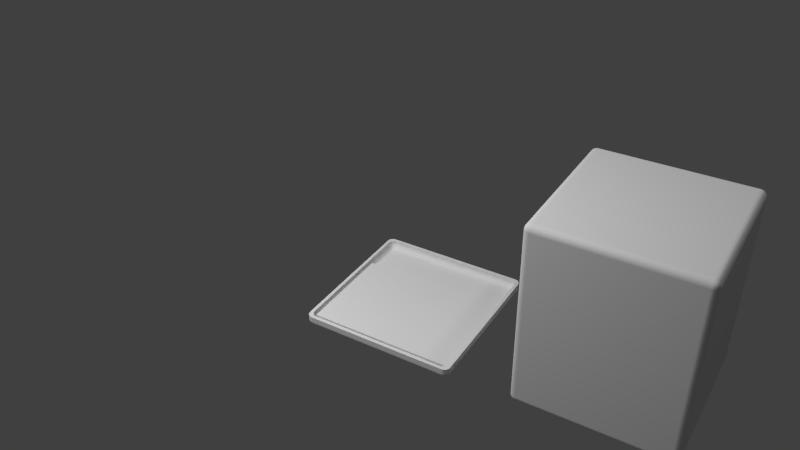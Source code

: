 # Source: ipad-mount.blend  (saved by Blender 2.76.0; exported with 4.5.12 LTS)
import bpy
from mathutils import Matrix  # noqa: F401  (used for matrix-valued properties, if any)

bpy.ops.wm.read_factory_settings(use_empty=True)
scene = bpy.context.scene
scene.name = 'Scene'

# ---- collections
col_collection_1 = bpy.data.collections.new('Collection 1'); scene.collection.children.link(col_collection_1)

# ---- materials (node trees are filled in below, after node groups)
mat_material_002 = bpy.data.materials.new('Material.002')
mat_material_002.alpha_threshold = 0.0
mat_material_002.roughness = 0.5
mat_material_001 = bpy.data.materials.new('Material.001')
mat_material_001.alpha_threshold = 0.0
mat_material_001.roughness = 0.5

# ---- material node trees
mat_material_002.use_nodes = True; mat_material_002.node_tree.nodes.clear()
_N = mat_material_002.node_tree.nodes; _L = mat_material_002.node_tree.links
n0 = _N.new('ShaderNodeOutputMaterial'); n0.name = 'Material Output'; n0.location = (300, 300)
n1 = _N.new('ShaderNodeEmission'); n1.name = 'Emission'; n1.location = (10, 300)
n1.inputs[0].default_value = (0.8, 0.8, 0.8, 1.0)
n1.inputs[1].default_value = 11.4
_L.new(n1.outputs[0], n0.inputs[0])
n0.is_active_output = True
mat_material_001.use_nodes = True; mat_material_001.node_tree.nodes.clear()
_N = mat_material_001.node_tree.nodes; _L = mat_material_001.node_tree.links
n0 = _N.new('ShaderNodeOutputMaterial'); n0.name = 'Material Output'; n0.location = (300, 300)
n1 = _N.new('ShaderNodeBsdfDiffuse'); n1.name = 'Diffuse BSDF'; n1.location = (10, 300)
_L.new(n1.outputs[0], n0.inputs[0])
n0.is_active_output = True

# ---- world
world_world = bpy.data.worlds.new('World'); scene.world = world_world
world_world.color = (0.05088, 0.05088, 0.05088)
world_world.use_sun_shadow = False
world_world.sun_shadow_jitter_overblur = 0.0
world_world.cycles.sampling_method = 'MANUAL'
world_world.cycles.sample_map_resolution = 256

# ---- cameras
cam_camera = bpy.data.cameras.new('Camera')
cam_camera.clip_end = 100.0
cam_camera.lens = 35.0
cam_camera.sensor_width = 32.0
cam_camera.sensor_height = 18.0
cam_camera.ortho_scale = 7.314
cam_camera.dof.focus_distance = 0.0

# ---- lights
light_lamp = bpy.data.lights.new('Lamp', 'POINT')
light_lamp.transmission_factor = 0.0
light_lamp.cutoff_distance = 30.0
light_lamp.energy = 100.0
light_lamp.shadow_buffer_clip_start = 1.001
light_lamp.shadow_soft_size = 0.1
light_lamp.shadow_maximum_resolution = 0.006
light_lamp.use_absolute_resolution = True
light_lamp.cycles.use_multiple_importance_sampling = False

# ---- meshes
me_cube_003 = bpy.data.meshes.new('Cube.003')
me_cube_003.from_pydata([(-10.0, -10.0, -10.0), (-10.0, -10.0, 10.0), (-10.0, 10.0, -10.0), (-10.0, 10.0, 10.0), (10.0, -10.0, -10.0), (10.0, -10.0, 10.0), (10.0, 10.0, -10.0), (10.0, 10.0, 10.0)], [], [(1, 3, 2, 0), (3, 7, 6, 2), (7, 5, 4, 6), (5, 1, 0, 4), (0, 2, 6, 4), (5, 7, 3, 1)])
me_cube_003.use_remesh_preserve_volume = False
me_cube_003.use_remesh_preserve_attributes = False
me_cube_003.use_mirror_vertex_groups = False
me_cube_003.update()
me_plane = bpy.data.meshes.new('Plane')
me_plane.from_pydata([(-100.0, -100.0, 0.0), (100.0, -100.0, 0.0), (-100.0, 100.0, 0.0), (100.0, 100.0, 0.0)], [], [(0, 1, 3, 2)])
me_plane.materials.append(mat_material_002)
me_plane.use_remesh_preserve_volume = False
me_plane.use_remesh_preserve_attributes = False
me_plane.use_mirror_vertex_groups = False
me_plane.update()
me_cube = bpy.data.meshes.new('Cube')
me_cube.from_pydata([(1.0, 0.92, -0.92), (0.92, 0.92, -1.0), (0.92, 1.0, -0.92), (0.9985, 0.92, -0.9356), (0.9939, 0.92, -0.9506), (0.9865, 0.92, -0.9644), (0.9766, 0.92, -0.9766), (0.9985, 0.9356, -0.92), (0.9967, 0.9361, -0.9363), (0.9918, 0.9361, -0.9514), (0.9845, 0.936, -0.9645), (0.9755, 0.9359, -0.9754), (0.9939, 0.9506, -0.92), (0.9918, 0.9514, -0.9363), (0.9869, 0.951, -0.951), (0.9804, 0.95, -0.963), (0.9726, 0.9495, -0.9726), (0.9865, 0.9644, -0.92), (0.9845, 0.9646, -0.9361), (0.9803, 0.9631, -0.9501), (0.9753, 0.9609, -0.9609), (0.9691, 0.9597, -0.9691), (0.9662, 0.9662, -0.9662), (0.92, 0.9356, -0.9985), (0.92, 0.9506, -0.9939), (0.92, 0.9644, -0.9865), (0.92, 0.9766, -0.9766), (0.9356, 0.92, -0.9985), (0.9361, 0.9363, -0.9967), (0.9361, 0.9514, -0.9918), (0.936, 0.9645, -0.9845), (0.9359, 0.9754, -0.9755), (0.9506, 0.92, -0.9939), (0.9514, 0.9363, -0.9918), (0.951, 0.951, -0.9869), (0.95, 0.963, -0.9804), (0.9495, 0.9726, -0.9726), (0.9644, 0.92, -0.9865), (0.9646, 0.9361, -0.9845), (0.9631, 0.9501, -0.9803), (0.9609, 0.9609, -0.9753), (0.9597, 0.9691, -0.9691), (0.9356, 0.9985, -0.92), (0.9506, 0.9939, -0.92), (0.9644, 0.9865, -0.92), (0.9766, 0.9766, -0.92), (0.92, 0.9985, -0.9356), (0.9363, 0.9967, -0.9361), (0.9514, 0.9918, -0.9361), (0.9645, 0.9845, -0.936), (0.9754, 0.9755, -0.9359), (0.92, 0.9939, -0.9506), (0.9363, 0.9918, -0.9514), (0.951, 0.9869, -0.951), (0.963, 0.9804, -0.95), (0.9726, 0.9726, -0.9495), (0.92, 0.9865, -0.9644), (0.9361, 0.9845, -0.9646), (0.9501, 0.9803, -0.9631), (0.9609, 0.9753, -0.9609), (0.9691, 0.9691, -0.9597), (1.0, -0.92, -0.92), (0.92, -1.0, -0.92), (0.92, -0.92, -1.0), (0.9985, -0.9356, -0.92), (0.9939, -0.9506, -0.92), (0.9865, -0.9644, -0.92), (0.9766, -0.9766, -0.92), (0.9985, -0.92, -0.9356), (0.9967, -0.9363, -0.9361), (0.9918, -0.9514, -0.9361), (0.9845, -0.9645, -0.936), (0.9755, -0.9754, -0.9359), (0.9939, -0.92, -0.9506), (0.9918, -0.9363, -0.9514), (0.9869, -0.951, -0.951), (0.9804, -0.963, -0.95), (0.9726, -0.9726, -0.9495), (0.9865, -0.92, -0.9644), (0.9845, -0.9361, -0.9646), (0.9803, -0.9501, -0.9631), (0.9753, -0.9609, -0.9609), (0.9691, -0.9691, -0.9597), (0.9662, -0.9662, -0.9662), (0.92, -0.9985, -0.9356), (0.92, -0.9939, -0.9506), (0.92, -0.9865, -0.9644), (0.92, -0.9766, -0.9766), (0.9356, -0.9985, -0.92), (0.9361, -0.9967, -0.9363), (0.9361, -0.9918, -0.9514), (0.936, -0.9845, -0.9645), (0.9359, -0.9755, -0.9754), (0.9506, -0.9939, -0.92), (0.9514, -0.9918, -0.9363), (0.951, -0.9869, -0.951), (0.95, -0.9804, -0.963), (0.9495, -0.9726, -0.9726), (0.9644, -0.9865, -0.92), (0.9646, -0.9845, -0.9361), (0.9631, -0.9803, -0.9501), (0.9609, -0.9753, -0.9609), (0.9597, -0.9691, -0.9691), (0.9356, -0.92, -0.9985), (0.9506, -0.92, -0.9939), (0.9644, -0.92, -0.9865), (0.9766, -0.92, -0.9766), (0.92, -0.9356, -0.9985), (0.9363, -0.9361, -0.9967), (0.9514, -0.9361, -0.9918), (0.9645, -0.936, -0.9845), (0.9754, -0.9359, -0.9755), (0.92, -0.9506, -0.9939), (0.9363, -0.9514, -0.9918), (0.951, -0.951, -0.9869), (0.963, -0.95, -0.9804), (0.9726, -0.9495, -0.9726), (0.92, -0.9644, -0.9865), (0.9361, -0.9646, -0.9845), (0.9501, -0.9631, -0.9803), (0.9609, -0.9609, -0.9753), (0.9691, -0.9597, -0.9691), (-0.92, -1.0, -0.92), (-1.0, -0.92, -0.92), (-0.92, -0.92, -1.0), (-0.9356, -0.9985, -0.92), (-0.9506, -0.9939, -0.92), (-0.9644, -0.9865, -0.92), (-0.9766, -0.9766, -0.92), (-0.92, -0.9985, -0.9356), (-0.9363, -0.9967, -0.9361), (-0.9514, -0.9918, -0.9361), (-0.9645, -0.9845, -0.936), (-0.9754, -0.9755, -0.9359), (-0.92, -0.9939, -0.9506), (-0.9363, -0.9918, -0.9514), (-0.951, -0.9869, -0.951), (-0.963, -0.9804, -0.95), (-0.9726, -0.9726, -0.9495), (-0.92, -0.9865, -0.9644), (-0.9361, -0.9845, -0.9646), (-0.9501, -0.9803, -0.9631), (-0.9609, -0.9753, -0.9609), (-0.9691, -0.9691, -0.9597), (-0.9662, -0.9662, -0.9662), (-0.9985, -0.92, -0.9356), (-0.9939, -0.92, -0.9506), (-0.9865, -0.92, -0.9644), (-0.9766, -0.92, -0.9766), (-0.9985, -0.9356, -0.92), (-0.9967, -0.9361, -0.9363), (-0.9918, -0.9361, -0.9514), (-0.9845, -0.936, -0.9645), (-0.9755, -0.9359, -0.9754), (-0.9939, -0.9506, -0.92), (-0.9918, -0.9514, -0.9363), (-0.9869, -0.951, -0.951), (-0.9804, -0.95, -0.963), (-0.9726, -0.9495, -0.9726), (-0.9865, -0.9644, -0.92), (-0.9845, -0.9646, -0.9361), (-0.9803, -0.9631, -0.9501), (-0.9753, -0.9609, -0.9609), (-0.9691, -0.9597, -0.9691), (-0.92, -0.9356, -0.9985), (-0.92, -0.9506, -0.9939), (-0.92, -0.9644, -0.9865), (-0.92, -0.9766, -0.9766), (-0.9356, -0.92, -0.9985), (-0.9361, -0.9363, -0.9967), (-0.9361, -0.9514, -0.9918), (-0.936, -0.9645, -0.9845), (-0.9359, -0.9754, -0.9755), (-0.9506, -0.92, -0.9939), (-0.9514, -0.9363, -0.9918), (-0.951, -0.951, -0.9869), (-0.95, -0.963, -0.9804), (-0.9495, -0.9726, -0.9726), (-0.9644, -0.92, -0.9865), (-0.9646, -0.9361, -0.9845), (-0.9631, -0.9501, -0.9803), (-0.9609, -0.9609, -0.9753), (-0.9597, -0.9691, -0.9691), (-0.92, 1.0, -0.92), (-0.92, 0.92, -1.0), (-1.0, 0.92, -0.92), (-0.92, 0.9985, -0.9356), (-0.92, 0.9939, -0.9506), (-0.92, 0.9865, -0.9644), (-0.92, 0.9766, -0.9766), (-0.9356, 0.9985, -0.92), (-0.9361, 0.9967, -0.9363), (-0.9361, 0.9918, -0.9514), (-0.936, 0.9845, -0.9645), (-0.9359, 0.9755, -0.9754), (-0.9506, 0.9939, -0.92), (-0.9514, 0.9918, -0.9363), (-0.951, 0.9869, -0.951), (-0.95, 0.9804, -0.963), (-0.9495, 0.9726, -0.9726), (-0.9644, 0.9865, -0.92), (-0.9646, 0.9845, -0.9361), (-0.9631, 0.9803, -0.9501), (-0.9609, 0.9753, -0.9609), (-0.9597, 0.9691, -0.9691), (-0.9662, 0.9662, -0.9662), (-0.9356, 0.92, -0.9985), (-0.9506, 0.92, -0.9939), (-0.9644, 0.92, -0.9865), (-0.9766, 0.92, -0.9766), (-0.92, 0.9356, -0.9985), (-0.9363, 0.9361, -0.9967), (-0.9514, 0.9361, -0.9918), (-0.9645, 0.936, -0.9845), (-0.9754, 0.9359, -0.9755), (-0.92, 0.9506, -0.9939), (-0.9363, 0.9514, -0.9918), (-0.951, 0.951, -0.9869), (-0.963, 0.95, -0.9804), (-0.9726, 0.9495, -0.9726), (-0.92, 0.9644, -0.9865), (-0.9361, 0.9646, -0.9845), (-0.9501, 0.9631, -0.9803), (-0.9609, 0.9609, -0.9753), (-0.9691, 0.9597, -0.9691), (-0.9985, 0.9356, -0.92), (-0.9939, 0.9506, -0.92), (-0.9865, 0.9644, -0.92), (-0.9766, 0.9766, -0.92), (-0.9985, 0.92, -0.9356), (-0.9967, 0.9363, -0.9361), (-0.9918, 0.9514, -0.9361), (-0.9845, 0.9645, -0.936), (-0.9755, 0.9754, -0.9359), (-0.9939, 0.92, -0.9506), (-0.9918, 0.9363, -0.9514), (-0.9869, 0.951, -0.951), (-0.9804, 0.963, -0.95), (-0.9726, 0.9726, -0.9495), (-0.9865, 0.92, -0.9644), (-0.9845, 0.9361, -0.9646), (-0.9803, 0.9501, -0.9631), (-0.9753, 0.9609, -0.9609), (-0.9691, 0.9691, -0.9597), (0.92, 1.0, 1.37), (0.92, 0.92, 1.45), (1.0, 0.92, 1.37), (0.92, 0.9985, 1.385), (0.92, 0.9939, 1.4), (0.92, 0.9865, 1.414), (0.92, 0.9766, 1.426), (0.9356, 0.9985, 1.37), (0.9361, 0.9967, 1.386), (0.9361, 0.9918, 1.401), (0.936, 0.9845, 1.414), (0.9359, 0.9755, 1.425), (0.9506, 0.9939, 1.37), (0.9514, 0.9918, 1.386), (0.951, 0.9869, 1.401), (0.95, 0.9804, 1.413), (0.9495, 0.9726, 1.422), (0.9644, 0.9865, 1.37), (0.9646, 0.9845, 1.386), (0.9631, 0.9803, 1.4), (0.9609, 0.9753, 1.411), (0.9597, 0.9691, 1.419), (0.9662, 0.9662, 1.416), (0.9356, 0.92, 1.448), (0.9506, 0.92, 1.444), (0.9644, 0.92, 1.436), (0.9766, 0.92, 1.426), (0.92, 0.9356, 1.448), (0.9363, 0.9361, 1.446), (0.9514, 0.9361, 1.441), (0.9645, 0.936, 1.434), (0.9754, 0.9359, 1.425), (0.92, 0.9506, 1.444), (0.9363, 0.9514, 1.441), (0.951, 0.951, 1.437), (0.963, 0.95, 1.43), (0.9726, 0.9495, 1.422), (0.92, 0.9644, 1.436), (0.9361, 0.9646, 1.434), (0.9501, 0.9631, 1.43), (0.9609, 0.9609, 1.425), (0.9691, 0.9597, 1.419), (0.9985, 0.9356, 1.37), (0.9939, 0.9506, 1.37), (0.9865, 0.9644, 1.37), (0.9766, 0.9766, 1.37), (0.9985, 0.92, 1.385), (0.9967, 0.9363, 1.386), (0.9918, 0.9514, 1.386), (0.9845, 0.9645, 1.386), (0.9755, 0.9754, 1.386), (0.9939, 0.92, 1.4), (0.9918, 0.9363, 1.401), (0.9869, 0.951, 1.401), (0.9804, 0.963, 1.4), (0.9726, 0.9726, 1.399), (0.9865, 0.92, 1.414), (0.9845, 0.9361, 1.414), (0.9804, 0.9501, 1.413), (0.9753, 0.9609, 1.411), (0.9691, 0.9691, 1.409), (0.92, -1.0, 1.37), (1.0, -0.92, 1.37), (0.92, -0.92, 1.45), (0.9356, -0.9985, 1.37), (0.9506, -0.9939, 1.37), (0.9644, -0.9865, 1.37), (0.9766, -0.9766, 1.37), (0.92, -0.9985, 1.385), (0.9363, -0.9967, 1.386), (0.9514, -0.9918, 1.386), (0.9645, -0.9845, 1.386), (0.9754, -0.9755, 1.386), (0.92, -0.9939, 1.4), (0.9363, -0.9918, 1.401), (0.951, -0.9869, 1.401), (0.963, -0.9804, 1.4), (0.9726, -0.9726, 1.399), (0.92, -0.9865, 1.414), (0.9361, -0.9845, 1.414), (0.9501, -0.9804, 1.413), (0.9609, -0.9753, 1.411), (0.9691, -0.9691, 1.409), (0.9662, -0.9662, 1.416), (0.9985, -0.92, 1.385), (0.9939, -0.92, 1.4), (0.9865, -0.92, 1.414), (0.9766, -0.92, 1.426), (0.9985, -0.9356, 1.37), (0.9967, -0.9361, 1.386), (0.9918, -0.9361, 1.401), (0.9845, -0.936, 1.414), (0.9755, -0.9359, 1.425), (0.9939, -0.9506, 1.37), (0.9918, -0.9514, 1.386), (0.9869, -0.951, 1.401), (0.9804, -0.95, 1.413), (0.9726, -0.9495, 1.422), (0.9865, -0.9644, 1.37), (0.9845, -0.9646, 1.386), (0.9803, -0.9631, 1.4), (0.9753, -0.9609, 1.411), (0.9691, -0.9597, 1.419), (0.92, -0.9356, 1.448), (0.92, -0.9506, 1.444), (0.92, -0.9644, 1.436), (0.92, -0.9766, 1.426), (0.9356, -0.92, 1.448), (0.9361, -0.9363, 1.446), (0.9361, -0.9514, 1.441), (0.936, -0.9645, 1.434), (0.9359, -0.9754, 1.425), (0.9506, -0.92, 1.444), (0.9514, -0.9363, 1.441), (0.951, -0.951, 1.437), (0.95, -0.963, 1.43), (0.9495, -0.9726, 1.422), (0.9644, -0.92, 1.436), (0.9646, -0.9361, 1.434), (0.9631, -0.9501, 1.43), (0.9609, -0.9609, 1.425), (0.9597, -0.9691, 1.419), (-1.0, -0.92, 1.37), (-0.92, -1.0, 1.37), (-0.92, -0.92, 1.45), (-0.9985, -0.9356, 1.37), (-0.9939, -0.9506, 1.37), (-0.9865, -0.9644, 1.37), (-0.9766, -0.9766, 1.37), (-0.9985, -0.92, 1.385), (-0.9967, -0.9363, 1.386), (-0.9918, -0.9514, 1.386), (-0.9845, -0.9645, 1.386), (-0.9755, -0.9754, 1.386), (-0.9939, -0.92, 1.4), (-0.9918, -0.9363, 1.401), (-0.9869, -0.951, 1.401), (-0.9804, -0.963, 1.4), (-0.9726, -0.9726, 1.399), (-0.9865, -0.92, 1.414), (-0.9845, -0.9361, 1.414), (-0.9803, -0.9501, 1.413), (-0.9753, -0.9609, 1.411), (-0.9691, -0.9691, 1.409), (-0.9662, -0.9662, 1.416), (-0.92, -0.9985, 1.385), (-0.92, -0.9939, 1.4), (-0.92, -0.9865, 1.414), (-0.92, -0.9766, 1.426), (-0.9356, -0.9985, 1.37), (-0.9361, -0.9967, 1.386), (-0.9361, -0.9918, 1.401), (-0.936, -0.9845, 1.414), (-0.9359, -0.9755, 1.425), (-0.9506, -0.9939, 1.37), (-0.9514, -0.9918, 1.386), (-0.951, -0.9869, 1.401), (-0.95, -0.9804, 1.413), (-0.9495, -0.9726, 1.422), (-0.9644, -0.9865, 1.37), (-0.9646, -0.9845, 1.386), (-0.9631, -0.9803, 1.4), (-0.9609, -0.9753, 1.411), (-0.9597, -0.9691, 1.419), (-0.9356, -0.92, 1.448), (-0.9506, -0.92, 1.444), (-0.9644, -0.92, 1.436), (-0.9766, -0.92, 1.426), (-0.92, -0.9356, 1.448), (-0.9363, -0.9361, 1.446), (-0.9514, -0.9361, 1.441), (-0.9645, -0.936, 1.434), (-0.9754, -0.9359, 1.425), (-0.92, -0.9506, 1.444), (-0.9363, -0.9514, 1.441), (-0.951, -0.951, 1.437), (-0.963, -0.95, 1.43), (-0.9726, -0.9495, 1.422), (-0.92, -0.9644, 1.436), (-0.9361, -0.9646, 1.434), (-0.9501, -0.9631, 1.43), (-0.9609, -0.9609, 1.425), (-0.9691, -0.9597, 1.419), (-1.0, 0.92, 1.37), (-0.92, 0.92, 1.45), (-0.92, 1.0, 1.37), (-0.9985, 0.92, 1.385), (-0.9939, 0.92, 1.4), (-0.9865, 0.92, 1.414), (-0.9766, 0.92, 1.426), (-0.9985, 0.9356, 1.37), (-0.9967, 0.9361, 1.386), (-0.9918, 0.9361, 1.401), (-0.9845, 0.936, 1.414), (-0.9755, 0.9359, 1.425), (-0.9939, 0.9506, 1.37), (-0.9918, 0.9514, 1.386), (-0.9869, 0.951, 1.401), (-0.9804, 0.95, 1.413), (-0.9726, 0.9495, 1.422), (-0.9865, 0.9644, 1.37), (-0.9845, 0.9646, 1.386), (-0.9803, 0.9631, 1.4), (-0.9753, 0.9609, 1.411), (-0.9691, 0.9597, 1.419), (-0.9662, 0.9662, 1.416), (-0.92, 0.9356, 1.448), (-0.92, 0.9506, 1.444), (-0.92, 0.9644, 1.436), (-0.92, 0.9766, 1.426), (-0.9356, 0.92, 1.448), (-0.9361, 0.9363, 1.446), (-0.9361, 0.9514, 1.441), (-0.936, 0.9645, 1.434), (-0.9359, 0.9754, 1.425), (-0.9506, 0.92, 1.444), (-0.9514, 0.9363, 1.441), (-0.951, 0.951, 1.437), (-0.95, 0.963, 1.43), (-0.9495, 0.9726, 1.422), (-0.9644, 0.92, 1.436), (-0.9646, 0.9361, 1.434), (-0.9631, 0.9501, 1.43), (-0.9609, 0.9609, 1.425), (-0.9597, 0.9691, 1.419), (-0.9356, 0.9985, 1.37), (-0.9506, 0.9939, 1.37), (-0.9644, 0.9865, 1.37), (-0.9766, 0.9766, 1.37), (-0.92, 0.9985, 1.385), (-0.9363, 0.9967, 1.386), (-0.9514, 0.9918, 1.386), (-0.9645, 0.9845, 1.386), (-0.9754, 0.9755, 1.386), (-0.92, 0.9939, 1.4), (-0.9363, 0.9918, 1.401), (-0.951, 0.9869, 1.401), (-0.963, 0.9804, 1.4), (-0.9726, 0.9726, 1.399), (-0.92, 0.9865, 1.414), (-0.9361, 0.9845, 1.414), (-0.9501, 0.9803, 1.413), (-0.9609, 0.9753, 1.411), (-0.9691, 0.9691, 1.409)], [], [(244, 2, 183, 429), (62, 305, 367, 122), (123, 366, 427, 185), (245, 428, 368, 307), (0, 246, 306, 61), (0, 3, 8, 7), (3, 4, 9, 8), (4, 5, 10, 9), (5, 6, 11, 10), (7, 8, 13, 12), (8, 9, 14, 13), (9, 10, 15, 14), (10, 11, 16, 15), (12, 13, 18, 17), (13, 14, 19, 18), (14, 15, 20, 19), (15, 16, 21, 20), (17, 18, 50, 45), (18, 19, 55, 50), (19, 20, 60, 55), (20, 21, 22, 60), (1, 23, 28, 27), (23, 24, 29, 28), (24, 25, 30, 29), (25, 26, 31, 30), (27, 28, 33, 32), (28, 29, 34, 33), (29, 30, 35, 34), (30, 31, 36, 35), (32, 33, 38, 37), (33, 34, 39, 38), (34, 35, 40, 39), (35, 36, 41, 40), (37, 38, 11, 6), (38, 39, 16, 11), (39, 40, 21, 16), (40, 41, 22, 21), (2, 42, 47, 46), (42, 43, 48, 47), (43, 44, 49, 48), (44, 45, 50, 49), (46, 47, 52, 51), (47, 48, 53, 52), (48, 49, 54, 53), (49, 50, 55, 54), (51, 52, 57, 56), (52, 53, 58, 57), (53, 54, 59, 58), (54, 55, 60, 59), (56, 57, 31, 26), (57, 58, 36, 31), (58, 59, 41, 36), (59, 60, 22, 41), (61, 64, 69, 68), (64, 65, 70, 69), (65, 66, 71, 70), (66, 67, 72, 71), (68, 69, 74, 73), (69, 70, 75, 74), (70, 71, 76, 75), (71, 72, 77, 76), (73, 74, 79, 78), (74, 75, 80, 79), (75, 76, 81, 80), (76, 77, 82, 81), (78, 79, 111, 106), (79, 80, 116, 111), (80, 81, 121, 116), (81, 82, 83, 121), (62, 84, 89, 88), (84, 85, 90, 89), (85, 86, 91, 90), (86, 87, 92, 91), (88, 89, 94, 93), (89, 90, 95, 94), (90, 91, 96, 95), (91, 92, 97, 96), (93, 94, 99, 98), (94, 95, 100, 99), (95, 96, 101, 100), (96, 97, 102, 101), (98, 99, 72, 67), (99, 100, 77, 72), (100, 101, 82, 77), (101, 102, 83, 82), (63, 103, 108, 107), (103, 104, 109, 108), (104, 105, 110, 109), (105, 106, 111, 110), (107, 108, 113, 112), (108, 109, 114, 113), (109, 110, 115, 114), (110, 111, 116, 115), (112, 113, 118, 117), (113, 114, 119, 118), (114, 115, 120, 119), (115, 116, 121, 120), (117, 118, 92, 87), (118, 119, 97, 92), (119, 120, 102, 97), (120, 121, 83, 102), (122, 125, 130, 129), (125, 126, 131, 130), (126, 127, 132, 131), (127, 128, 133, 132), (129, 130, 135, 134), (130, 131, 136, 135), (131, 132, 137, 136), (132, 133, 138, 137), (134, 135, 140, 139), (135, 136, 141, 140), (136, 137, 142, 141), (137, 138, 143, 142), (139, 140, 172, 167), (140, 141, 177, 172), (141, 142, 182, 177), (142, 143, 144, 182), (123, 145, 150, 149), (145, 146, 151, 150), (146, 147, 152, 151), (147, 148, 153, 152), (149, 150, 155, 154), (150, 151, 156, 155), (151, 152, 157, 156), (152, 153, 158, 157), (154, 155, 160, 159), (155, 156, 161, 160), (156, 157, 162, 161), (157, 158, 163, 162), (159, 160, 133, 128), (160, 161, 138, 133), (161, 162, 143, 138), (162, 163, 144, 143), (124, 164, 169, 168), (164, 165, 170, 169), (165, 166, 171, 170), (166, 167, 172, 171), (168, 169, 174, 173), (169, 170, 175, 174), (170, 171, 176, 175), (171, 172, 177, 176), (173, 174, 179, 178), (174, 175, 180, 179), (175, 176, 181, 180), (176, 177, 182, 181), (178, 179, 153, 148), (179, 180, 158, 153), (180, 181, 163, 158), (181, 182, 144, 163), (183, 186, 191, 190), (186, 187, 192, 191), (187, 188, 193, 192), (188, 189, 194, 193), (190, 191, 196, 195), (191, 192, 197, 196), (192, 193, 198, 197), (193, 194, 199, 198), (195, 196, 201, 200), (196, 197, 202, 201), (197, 198, 203, 202), (198, 199, 204, 203), (200, 201, 233, 228), (201, 202, 238, 233), (202, 203, 243, 238), (203, 204, 205, 243), (184, 206, 211, 210), (206, 207, 212, 211), (207, 208, 213, 212), (208, 209, 214, 213), (210, 211, 216, 215), (211, 212, 217, 216), (212, 213, 218, 217), (213, 214, 219, 218), (215, 216, 221, 220), (216, 217, 222, 221), (217, 218, 223, 222), (218, 219, 224, 223), (220, 221, 194, 189), (221, 222, 199, 194), (222, 223, 204, 199), (223, 224, 205, 204), (185, 225, 230, 229), (225, 226, 231, 230), (226, 227, 232, 231), (227, 228, 233, 232), (229, 230, 235, 234), (230, 231, 236, 235), (231, 232, 237, 236), (232, 233, 238, 237), (234, 235, 240, 239), (235, 236, 241, 240), (236, 237, 242, 241), (237, 238, 243, 242), (239, 240, 214, 209), (240, 241, 219, 214), (241, 242, 224, 219), (242, 243, 205, 224), (244, 247, 252, 251), (247, 248, 253, 252), (248, 249, 254, 253), (249, 250, 255, 254), (251, 252, 257, 256), (252, 253, 258, 257), (253, 254, 259, 258), (254, 255, 260, 259), (256, 257, 262, 261), (257, 258, 263, 262), (258, 259, 264, 263), (259, 260, 265, 264), (261, 262, 294, 289), (262, 263, 299, 294), (263, 264, 304, 299), (264, 265, 266, 304), (245, 267, 272, 271), (267, 268, 273, 272), (268, 269, 274, 273), (269, 270, 275, 274), (271, 272, 277, 276), (272, 273, 278, 277), (273, 274, 279, 278), (274, 275, 280, 279), (276, 277, 282, 281), (277, 278, 283, 282), (278, 279, 284, 283), (279, 280, 285, 284), (281, 282, 255, 250), (282, 283, 260, 255), (283, 284, 265, 260), (284, 285, 266, 265), (246, 286, 291, 290), (286, 287, 292, 291), (287, 288, 293, 292), (288, 289, 294, 293), (290, 291, 296, 295), (291, 292, 297, 296), (292, 293, 298, 297), (293, 294, 299, 298), (295, 296, 301, 300), (296, 297, 302, 301), (297, 298, 303, 302), (298, 299, 304, 303), (300, 301, 275, 270), (301, 302, 280, 275), (302, 303, 285, 280), (303, 304, 266, 285), (305, 308, 313, 312), (308, 309, 314, 313), (309, 310, 315, 314), (310, 311, 316, 315), (312, 313, 318, 317), (313, 314, 319, 318), (314, 315, 320, 319), (315, 316, 321, 320), (317, 318, 323, 322), (318, 319, 324, 323), (319, 320, 325, 324), (320, 321, 326, 325), (322, 323, 355, 350), (323, 324, 360, 355), (324, 325, 365, 360), (325, 326, 327, 365), (306, 328, 333, 332), (328, 329, 334, 333), (329, 330, 335, 334), (330, 331, 336, 335), (332, 333, 338, 337), (333, 334, 339, 338), (334, 335, 340, 339), (335, 336, 341, 340), (337, 338, 343, 342), (338, 339, 344, 343), (339, 340, 345, 344), (340, 341, 346, 345), (342, 343, 316, 311), (343, 344, 321, 316), (344, 345, 326, 321), (345, 346, 327, 326), (307, 347, 352, 351), (347, 348, 353, 352), (348, 349, 354, 353), (349, 350, 355, 354), (351, 352, 357, 356), (352, 353, 358, 357), (353, 354, 359, 358), (354, 355, 360, 359), (356, 357, 362, 361), (357, 358, 363, 362), (358, 359, 364, 363), (359, 360, 365, 364), (361, 362, 336, 331), (362, 363, 341, 336), (363, 364, 346, 341), (364, 365, 327, 346), (366, 369, 374, 373), (369, 370, 375, 374), (370, 371, 376, 375), (371, 372, 377, 376), (373, 374, 379, 378), (374, 375, 380, 379), (375, 376, 381, 380), (376, 377, 382, 381), (378, 379, 384, 383), (379, 380, 385, 384), (380, 381, 386, 385), (381, 382, 387, 386), (383, 384, 416, 411), (384, 385, 421, 416), (385, 386, 426, 421), (386, 387, 388, 426), (367, 389, 394, 393), (389, 390, 395, 394), (390, 391, 396, 395), (391, 392, 397, 396), (393, 394, 399, 398), (394, 395, 400, 399), (395, 396, 401, 400), (396, 397, 402, 401), (398, 399, 404, 403), (399, 400, 405, 404), (400, 401, 406, 405), (401, 402, 407, 406), (403, 404, 377, 372), (404, 405, 382, 377), (405, 406, 387, 382), (406, 407, 388, 387), (368, 408, 413, 412), (408, 409, 414, 413), (409, 410, 415, 414), (410, 411, 416, 415), (412, 413, 418, 417), (413, 414, 419, 418), (414, 415, 420, 419), (415, 416, 421, 420), (417, 418, 423, 422), (418, 419, 424, 423), (419, 420, 425, 424), (420, 421, 426, 425), (422, 423, 397, 392), (423, 424, 402, 397), (424, 425, 407, 402), (425, 426, 388, 407), (427, 430, 435, 434), (430, 431, 436, 435), (431, 432, 437, 436), (432, 433, 438, 437), (434, 435, 440, 439), (435, 436, 441, 440), (436, 437, 442, 441), (437, 438, 443, 442), (439, 440, 445, 444), (440, 441, 446, 445), (441, 442, 447, 446), (442, 443, 448, 447), (444, 445, 477, 472), (445, 446, 482, 477), (446, 447, 487, 482), (447, 448, 449, 487), (428, 450, 455, 454), (450, 451, 456, 455), (451, 452, 457, 456), (452, 453, 458, 457), (454, 455, 460, 459), (455, 456, 461, 460), (456, 457, 462, 461), (457, 458, 463, 462), (459, 460, 465, 464), (460, 461, 466, 465), (461, 462, 467, 466), (462, 463, 468, 467), (464, 465, 438, 433), (465, 466, 443, 438), (466, 467, 448, 443), (467, 468, 449, 448), (429, 469, 474, 473), (469, 470, 475, 474), (470, 471, 476, 475), (471, 472, 477, 476), (473, 474, 479, 478), (474, 475, 480, 479), (475, 476, 481, 480), (476, 477, 482, 481), (478, 479, 484, 483), (479, 480, 485, 484), (480, 481, 486, 485), (481, 482, 487, 486), (483, 484, 458, 453), (484, 485, 463, 458), (485, 486, 468, 463), (486, 487, 449, 468), (0, 61, 68, 3), (3, 68, 73, 4), (4, 73, 78, 5), (5, 78, 106, 6), (6, 106, 105, 37), (37, 105, 104, 32), (32, 104, 103, 27), (27, 103, 63, 1), (1, 184, 210, 23), (23, 210, 215, 24), (24, 215, 220, 25), (25, 220, 189, 26), (26, 189, 188, 56), (56, 188, 187, 51), (51, 187, 186, 46), (46, 186, 183, 2), (2, 244, 251, 42), (42, 251, 256, 43), (43, 256, 261, 44), (44, 261, 289, 45), (45, 289, 288, 17), (17, 288, 287, 12), (12, 287, 286, 7), (7, 286, 246, 0), (62, 122, 129, 84), (84, 129, 134, 85), (85, 134, 139, 86), (86, 139, 167, 87), (87, 167, 166, 117), (117, 166, 165, 112), (112, 165, 164, 107), (107, 164, 124, 63), (61, 306, 332, 64), (64, 332, 337, 65), (65, 337, 342, 66), (66, 342, 311, 67), (67, 311, 310, 98), (98, 310, 309, 93), (93, 309, 308, 88), (88, 308, 305, 62), (123, 185, 229, 145), (145, 229, 234, 146), (146, 234, 239, 147), (147, 239, 209, 148), (148, 209, 208, 178), (178, 208, 207, 173), (173, 207, 206, 168), (168, 206, 184, 124), (122, 367, 393, 125), (125, 393, 398, 126), (126, 398, 403, 127), (127, 403, 372, 128), (128, 372, 371, 159), (159, 371, 370, 154), (154, 370, 369, 149), (149, 369, 366, 123), (185, 427, 434, 225), (225, 434, 439, 226), (226, 439, 444, 227), (227, 444, 472, 228), (228, 472, 471, 200), (200, 471, 470, 195), (195, 470, 469, 190), (190, 469, 429, 183), (245, 307, 351, 267), (267, 351, 356, 268), (268, 356, 361, 269), (269, 361, 331, 270), (270, 331, 330, 300), (300, 330, 329, 295), (295, 329, 328, 290), (290, 328, 306, 246), (244, 429, 473, 247), (247, 473, 478, 248), (248, 478, 483, 249), (249, 483, 453, 250), (250, 453, 452, 281), (281, 452, 451, 276), (276, 451, 450, 271), (271, 450, 428, 245), (307, 368, 412, 347), (347, 412, 417, 348), (348, 417, 422, 349), (349, 422, 392, 350), (350, 392, 391, 322), (322, 391, 390, 317), (317, 390, 389, 312), (312, 389, 367, 305), (368, 428, 454, 408), (408, 454, 459, 409), (409, 459, 464, 410), (410, 464, 433, 411), (411, 433, 432, 383), (383, 432, 431, 378), (378, 431, 430, 373), (373, 430, 427, 366), (1, 63, 124, 184)])
me_cube.materials.append(mat_material_001)
me_cube.use_remesh_preserve_volume = False
me_cube.use_remesh_preserve_attributes = False
me_cube.use_mirror_vertex_groups = False
me_cube.update()
me_cube_001 = bpy.data.meshes.new('Cube.001')
me_cube_001.from_pydata([(0.92, 1.0, -0.8514), (0.92, 1.0, -0.92), (-0.92, 1.0, -0.92), (-0.92, 1.0, -0.8514), (0.9356, 0.9985, -0.8514), (0.9356, 0.9985, -0.92), (0.92, 0.9985, -0.9356), (-0.92, 0.9985, -0.9356), (-0.9356, 0.9985, -0.92), (-0.9356, 0.9985, -0.8514), (0.9506, 0.9939, -0.8514), (0.9506, 0.9939, -0.92), (0.92, 0.9939, -0.9506), (-0.92, 0.9939, -0.9506), (-0.9506, 0.9939, -0.92), (-0.9506, 0.9939, -0.8514), (0.9644, 0.9865, -0.8514), (0.9644, 0.9865, -0.92), (0.9363, 0.9967, -0.9361), (0.92, 0.9865, -0.9644), (-0.92, 0.9865, -0.9644), (-0.9361, 0.9967, -0.9363), (-0.9644, 0.9865, -0.92), (-0.9644, 0.9865, -0.8514), (0.9766, 0.9766, -0.8514), (0.9766, 0.9766, -0.92), (0.9514, 0.9918, -0.9361), (0.9363, 0.9918, -0.9514), (0.92, 0.9766, -0.9766), (-0.92, 0.9766, -0.9766), (-0.9361, 0.9918, -0.9514), (-0.9514, 0.9918, -0.9363), (-0.9766, 0.9766, -0.92), (-0.9766, 0.9766, -0.8514), (0.9865, 0.9644, -0.8514), (0.9865, 0.9644, -0.92), (0.9645, 0.9845, -0.936), (0.9361, 0.9845, -0.9646), (0.92, 0.9644, -0.9865), (-0.92, 0.9644, -0.9865), (-0.936, 0.9845, -0.9645), (-0.9646, 0.9845, -0.9361), (-0.9865, 0.9644, -0.92), (-0.9865, 0.9644, -0.8514), (0.9939, 0.9506, -0.8514), (0.9939, 0.9506, -0.92), (0.9845, 0.9646, -0.9361), (0.9754, 0.9755, -0.9359), (0.951, 0.9869, -0.951), (0.9359, 0.9754, -0.9755), (0.936, 0.9645, -0.9845), (0.92, 0.9506, -0.9939), (-0.92, 0.9506, -0.9939), (-0.9361, 0.9646, -0.9845), (-0.9359, 0.9755, -0.9754), (-0.951, 0.9869, -0.951), (-0.9755, 0.9754, -0.9359), (-0.9845, 0.9645, -0.936), (-0.9939, 0.9506, -0.92), (-0.9939, 0.9506, -0.8514), (0.9985, 0.9356, -0.8514), (0.9985, 0.9356, -0.92), (0.9918, 0.9514, -0.9363), (0.963, 0.9804, -0.95), (0.9501, 0.9803, -0.9631), (0.9361, 0.9514, -0.9918), (0.92, 0.9356, -0.9985), (-0.92, 0.9356, -0.9985), (-0.9363, 0.9514, -0.9918), (-0.95, 0.9804, -0.963), (-0.9631, 0.9804, -0.9501), (-0.9918, 0.9514, -0.9361), (-0.9985, 0.9356, -0.92), (-0.9985, 0.9356, -0.8514), (1.0, 0.92, -0.8514), (1.0, 0.92, -0.92), (0.9967, 0.9361, -0.9363), (0.9803, 0.9631, -0.9501), (0.9869, 0.951, -0.951), (0.9726, 0.9726, -0.9495), (0.9495, 0.9726, -0.9726), (0.95, 0.963, -0.9804), (0.951, 0.951, -0.9869), (0.9361, 0.9363, -0.9967), (0.92, 0.92, -1.0), (-0.92, 0.92, -1.0), (-0.9363, 0.9361, -0.9967), (-0.9501, 0.9631, -0.9803), (-0.951, 0.951, -0.9869), (-0.9495, 0.9726, -0.9726), (-0.9726, 0.9726, -0.9495), (-0.9804, 0.963, -0.95), (-0.9869, 0.951, -0.951), (-0.9967, 0.9363, -0.9361), (-1.0, 0.92, -0.92), (-1.0, 0.92, -0.8514), (1.0, -0.92, -0.8514), (1.0, -0.92, -0.92), (0.9985, 0.92, -0.9356), (0.9918, 0.9361, -0.9514), (0.9609, 0.9753, -0.9609), (0.9514, 0.9363, -0.9918), (0.9356, 0.92, -0.9985), (0.92, -0.92, -1.0), (-0.92, -0.92, -1.0), (-0.9356, 0.92, -0.9985), (-0.9514, 0.9361, -0.9918), (-0.9609, 0.9753, -0.9609), (-0.9918, 0.9363, -0.9514), (-0.9985, 0.92, -0.9356), (-1.0, -0.92, -0.92), (-1.0, -0.92, -0.8514), (0.9985, -0.9356, -0.8514), (0.9985, -0.9356, -0.92), (0.9985, -0.92, -0.9356), (0.9939, 0.92, -0.9506), (0.9753, 0.9609, -0.9609), (0.9804, 0.95, -0.963), (0.9845, 0.936, -0.9645), (0.9691, 0.9691, -0.9597), (0.9597, 0.9691, -0.9691), (0.9609, 0.9609, -0.9753), (0.9631, 0.9501, -0.9803), (0.9646, 0.9361, -0.9845), (0.9506, 0.92, -0.9939), (0.9356, -0.92, -0.9985), (0.92, -0.9356, -0.9985), (-0.92, -0.9356, -0.9985), (-0.9356, -0.92, -0.9985), (-0.9506, 0.92, -0.9939), (-0.9609, 0.9609, -0.9753), (-0.963, 0.95, -0.9804), (-0.9645, 0.936, -0.9845), (-0.9597, 0.9691, -0.9691), (-0.9691, 0.9691, -0.9597), (-0.9753, 0.9609, -0.9609), (-0.9803, 0.9501, -0.9631), (-0.9845, 0.9361, -0.9646), (-0.9939, 0.92, -0.9506), (-0.9985, -0.92, -0.9356), (-0.9985, -0.9356, -0.92), (-0.9985, -0.9356, -0.8514), (0.9939, -0.9506, -0.8514), (0.9939, -0.9506, -0.92), (0.9939, -0.92, -0.9506), (0.9865, 0.92, -0.9644), (0.9644, 0.92, -0.9865), (0.9506, -0.92, -0.9939), (0.92, -0.9506, -0.9939), (-0.92, -0.9506, -0.9939), (-0.9506, -0.92, -0.9939), (-0.9644, 0.92, -0.9865), (-0.9865, 0.92, -0.9644), (-0.9939, -0.92, -0.9506), (-0.9939, -0.9506, -0.92), (-0.9939, -0.9506, -0.8514), (0.9865, -0.9644, -0.8514), (0.9865, -0.9644, -0.92), (0.9967, -0.9363, -0.9361), (0.9865, -0.92, -0.9644), (0.9691, 0.9597, -0.9691), (0.9726, 0.9495, -0.9726), (0.9755, 0.9359, -0.9754), (0.9766, 0.92, -0.9766), (0.9662, 0.9662, -0.9662), (0.9644, -0.92, -0.9865), (0.9363, -0.9361, -0.9967), (0.92, -0.9644, -0.9865), (-0.92, -0.9644, -0.9865), (-0.9361, -0.9363, -0.9967), (-0.9644, -0.92, -0.9865), (-0.9691, 0.9597, -0.9691), (-0.9726, 0.9495, -0.9726), (-0.9754, 0.9359, -0.9755), (-0.9766, 0.92, -0.9766), (-0.9662, 0.9662, -0.9662), (-0.9865, -0.92, -0.9644), (-0.9967, -0.9361, -0.9363), (-0.9865, -0.9644, -0.92), (-0.9865, -0.9644, -0.8514), (0.9766, -0.9766, -0.8514), (0.9766, -0.9766, -0.92), (0.9918, -0.9514, -0.9361), (0.9918, -0.9363, -0.9514), (0.9766, -0.92, -0.9766), (0.9514, -0.9361, -0.9918), (0.9363, -0.9514, -0.9918), (0.92, -0.9766, -0.9766), (-0.92, -0.9766, -0.9766), (-0.9361, -0.9514, -0.9918), (-0.9514, -0.9363, -0.9918), (-0.9766, -0.92, -0.9766), (-0.9918, -0.9361, -0.9514), (-0.9918, -0.9514, -0.9363), (-0.9766, -0.9766, -0.92), (-0.9766, -0.9766, -0.8514), (0.9644, -0.9865, -0.8514), (0.9644, -0.9865, -0.92), (0.9845, -0.9645, -0.936), (0.9845, -0.9361, -0.9646), (0.9645, -0.936, -0.9845), (0.9361, -0.9646, -0.9845), (0.92, -0.9865, -0.9644), (-0.92, -0.9865, -0.9644), (-0.936, -0.9645, -0.9845), (-0.9646, -0.9361, -0.9845), (-0.9845, -0.936, -0.9645), (-0.9845, -0.9646, -0.9361), (-0.9644, -0.9865, -0.92), (-0.9644, -0.9865, -0.8514), (0.9506, -0.9939, -0.8514), (0.9506, -0.9939, -0.92), (0.9646, -0.9845, -0.9361), (0.9755, -0.9754, -0.9359), (0.9869, -0.951, -0.951), (0.9754, -0.9359, -0.9755), (0.951, -0.951, -0.9869), (0.9359, -0.9755, -0.9754), (0.936, -0.9845, -0.9645), (0.92, -0.9939, -0.9506), (-0.92, -0.9939, -0.9506), (-0.9361, -0.9845, -0.9646), (-0.9359, -0.9754, -0.9755), (-0.951, -0.951, -0.9869), (-0.9755, -0.9359, -0.9754), (-0.9869, -0.951, -0.951), (-0.9754, -0.9755, -0.9359), (-0.9645, -0.9845, -0.936), (-0.9506, -0.9939, -0.92), (-0.9506, -0.9939, -0.8514), (0.9356, -0.9985, -0.8514), (0.9356, -0.9985, -0.92), (0.9514, -0.9918, -0.9363), (0.9804, -0.963, -0.95), (0.9803, -0.9501, -0.9631), (0.963, -0.95, -0.9804), (0.9501, -0.9631, -0.9803), (0.9361, -0.9918, -0.9514), (0.92, -0.9985, -0.9356), (-0.92, -0.9985, -0.9356), (-0.9363, -0.9918, -0.9514), (-0.95, -0.963, -0.9804), (-0.9631, -0.9501, -0.9803), (-0.9804, -0.95, -0.963), (-0.9803, -0.9631, -0.9501), (-0.9514, -0.9918, -0.9361), (-0.9356, -0.9985, -0.92), (-0.9356, -0.9985, -0.8514), (0.92, -1.0, -0.8514), (0.92, -1.0, -0.92), (0.9361, -0.9967, -0.9363), (0.9631, -0.9803, -0.9501), (0.951, -0.9869, -0.951), (0.9726, -0.9726, -0.9495), (0.9726, -0.9495, -0.9726), (0.9495, -0.9726, -0.9726), (0.95, -0.9804, -0.963), (-0.92, -1.0, -0.92), (-0.9363, -0.9967, -0.9361), (-0.951, -0.9869, -0.951), (-0.9501, -0.9803, -0.9631), (-0.9495, -0.9726, -0.9726), (-0.9726, -0.9495, -0.9726), (-0.9726, -0.9726, -0.9495), (-0.963, -0.9804, -0.95), (-0.92, -1.0, -0.8514), (0.9753, -0.9609, -0.9609), (0.9609, -0.9609, -0.9753), (-0.9609, -0.9609, -0.9753), (-0.9753, -0.9609, -0.9609), (0.9609, -0.9753, -0.9609), (0.9691, -0.9691, -0.9597), (0.9691, -0.9597, -0.9691), (0.9597, -0.9691, -0.9691), (-0.9609, -0.9753, -0.9609), (-0.9597, -0.9691, -0.9691), (-0.9691, -0.9597, -0.9691), (-0.9691, -0.9691, -0.9597), (0.9662, -0.9662, -0.9662), (-0.9662, -0.9662, -0.9662), (-0.8806, 0.9571, -0.8514), (-0.8806, 0.9571, -0.8766), (0.8806, 0.9571, -0.8766), (0.8806, 0.9571, -0.8514), (-0.8955, 0.9557, -0.8514), (-0.8955, 0.9557, -0.8766), (0.8806, 0.9557, -0.8915), (-0.8806, 0.9557, -0.8915), (0.8955, 0.9557, -0.8766), (0.8955, 0.9557, -0.8514), (-0.9099, 0.9513, -0.8514), (-0.9099, 0.9513, -0.8766), (0.8806, 0.9513, -0.9059), (-0.8806, 0.9513, -0.9059), (0.9099, 0.9513, -0.8766), (0.9099, 0.9513, -0.8514), (-0.9126, 0.9498, -0.8514), (-0.9231, 0.9442, -0.8766), (-0.896, 0.9539, -0.8921), (0.8806, 0.9442, -0.9191), (-0.8806, 0.9442, -0.9191), (0.8962, 0.9539, -0.892), (0.9231, 0.9442, -0.8766), (0.9126, 0.9498, -0.8514), (-0.9231, 0.9442, -0.8514), (-0.9106, 0.9493, -0.8922), (0.8806, 0.9347, -0.9307), (-0.8806, 0.9347, -0.9307), (0.8962, 0.9493, -0.9066), (-0.896, 0.9493, -0.9066), (0.9106, 0.9493, -0.892), (0.9231, 0.9442, -0.8514), (-0.9255, 0.9422, -0.8514), (-0.9347, 0.9347, -0.8766), (-0.9232, 0.9423, -0.8919), (0.8806, 0.9231, -0.9402), (-0.8806, 0.9231, -0.9402), (0.896, 0.9423, -0.9192), (-0.8959, 0.9423, -0.9192), (0.9232, 0.9423, -0.8918), (0.9347, 0.9347, -0.8766), (0.9255, 0.9422, -0.8514), (-0.9347, 0.9347, -0.8514), (-0.9102, 0.9446, -0.9063), (0.8806, 0.9099, -0.9473), (-0.8806, 0.9099, -0.9473), (0.8959, 0.9232, -0.9383), (-0.896, 0.9232, -0.9383), (0.8958, 0.9336, -0.9297), (-0.8958, 0.9337, -0.9296), (0.9103, 0.9446, -0.9062), (0.9347, 0.9347, -0.8514), (-0.9422, 0.9255, -0.8514), (-0.9337, 0.9336, -0.8918), (-0.9218, 0.9383, -0.9053), (0.8806, 0.8955, -0.9517), (-0.8806, 0.8955, -0.9517), (0.896, 0.9106, -0.9453), (-0.8962, 0.9106, -0.9453), (0.9094, 0.9383, -0.9178), (-0.9093, 0.9384, -0.9178), (0.9336, 0.9337, -0.8918), (0.9218, 0.9384, -0.9053), (0.9422, 0.9255, -0.8514), (-0.9442, 0.9231, -0.8514), (-0.9442, 0.9231, -0.8766), (-0.9423, 0.9232, -0.8918), (0.8806, 0.8806, -0.9531), (-0.8806, 0.8806, -0.9531), (0.896, 0.8962, -0.9499), (-0.8962, 0.896, -0.9499), (0.9093, 0.9218, -0.9344), (0.9102, 0.9103, -0.9406), (-0.9094, 0.9218, -0.9343), (-0.9103, 0.9102, -0.9406), (0.9088, 0.9309, -0.9269), (-0.9088, 0.9309, -0.9269), (0.9423, 0.9232, -0.8919), (0.9442, 0.9231, -0.8766), (0.9442, 0.9231, -0.8514), (-0.9498, 0.9126, -0.8514), (-0.9309, 0.9309, -0.9048), (-0.9384, 0.9218, -0.9053), (-0.9197, 0.9335, -0.9157), (-0.8806, -0.8806, -0.9531), (0.8806, -0.8806, -0.9531), (0.8955, 0.8806, -0.9517), (-0.8955, 0.8806, -0.9517), (0.9106, 0.8962, -0.9453), (-0.9106, 0.896, -0.9453), (0.9197, 0.9335, -0.9157), (0.9309, 0.9309, -0.9048), (0.9383, 0.9218, -0.9053), (0.9498, 0.9126, -0.8514), (-0.9513, 0.9099, -0.8514), (-0.9513, 0.9099, -0.8766), (-0.9493, 0.9106, -0.892), (-0.9446, 0.9103, -0.9062), (0.8955, -0.8806, -0.9517), (-0.8955, -0.8806, -0.9517), (0.8806, -0.8955, -0.9517), (-0.8806, -0.8955, -0.9517), (0.9099, 0.8806, -0.9473), (-0.9099, 0.8806, -0.9473), (0.9197, 0.9197, -0.9295), (0.9218, 0.9094, -0.9343), (0.9232, 0.896, -0.9383), (-0.9197, 0.9197, -0.9295), (-0.9218, 0.9093, -0.9344), (-0.9232, 0.8959, -0.9383), (0.9186, 0.9276, -0.9236), (-0.9186, 0.9276, -0.9236), (0.9493, 0.9106, -0.8922), (0.9446, 0.9102, -0.9063), (0.9513, 0.9099, -0.8766), (0.9513, 0.9099, -0.8514), (-0.9557, 0.8955, -0.8514), (-0.9557, 0.8955, -0.8766), (-0.9276, 0.9276, -0.9146), (-0.9335, 0.9197, -0.9157), (-0.9383, 0.9094, -0.9178), (0.9099, -0.8806, -0.9473), (-0.9099, -0.8806, -0.9473), (0.8806, -0.9099, -0.9473), (-0.8806, -0.9099, -0.9473), (0.9231, 0.8806, -0.9402), (-0.9231, 0.8806, -0.9402), (0.9276, 0.9276, -0.9146), (0.9335, 0.9197, -0.9157), (0.9384, 0.9093, -0.9178), (0.9557, 0.8955, -0.8766), (0.9557, 0.8955, -0.8514), (-0.9571, 0.8806, -0.8514), (-0.9571, 0.8806, -0.8766), (-0.9539, 0.8962, -0.892), (-0.9493, 0.8962, -0.9066), (-0.9423, 0.896, -0.9192), (0.9231, -0.8806, -0.9402), (0.8962, -0.896, -0.9499), (-0.9231, -0.8806, -0.9402), (-0.896, -0.8962, -0.9499), (0.8806, -0.9231, -0.9402), (-0.8806, -0.9231, -0.9402), (0.9276, 0.9186, -0.9236), (0.9309, 0.9088, -0.9269), (0.9337, 0.8958, -0.9296), (0.9347, 0.8806, -0.9307), (-0.9276, 0.9186, -0.9236), (-0.9309, 0.9088, -0.9269), (-0.9336, 0.8958, -0.9297), (-0.9347, 0.8806, -0.9307), (0.9248, 0.9248, -0.9208), (-0.9248, 0.9248, -0.9208), (0.9539, 0.896, -0.8921), (0.9493, 0.896, -0.9066), (0.9423, 0.8959, -0.9192), (0.9571, 0.8806, -0.8766), (0.9571, 0.8806, -0.8514), (-0.9571, -0.8806, -0.8514), (-0.9571, -0.8806, -0.8766), (-0.9557, 0.8806, -0.8915), (0.9347, -0.8806, -0.9307), (0.9106, -0.896, -0.9453), (-0.9347, -0.8806, -0.9307), (-0.9106, -0.8962, -0.9453), (0.8806, -0.9347, -0.9307), (-0.8806, -0.9347, -0.9307), (0.8962, -0.9106, -0.9453), (-0.896, -0.9106, -0.9453), (0.9557, 0.8806, -0.8915), (0.9571, -0.8806, -0.8766), (0.9571, -0.8806, -0.8514), (-0.9557, -0.8955, -0.8514), (-0.9557, -0.8955, -0.8766), (-0.9557, -0.8806, -0.8915), (-0.9513, 0.8806, -0.9059), (-0.9442, 0.8806, -0.9191), (0.9442, 0.8806, -0.9191), (0.9442, -0.8806, -0.9191), (0.9232, -0.8959, -0.9383), (-0.9442, -0.8806, -0.9191), (-0.9232, -0.896, -0.9383), (0.8806, -0.9442, -0.9191), (-0.8806, -0.9442, -0.9191), (0.896, -0.9232, -0.9383), (-0.8959, -0.9232, -0.9383), (0.9513, 0.8806, -0.9059), (0.9557, -0.8806, -0.8915), (0.9557, -0.8955, -0.8766), (0.9557, -0.8955, -0.8514), (-0.9513, -0.9099, -0.8514), (-0.9513, -0.9099, -0.8766), (-0.9513, -0.8806, -0.9059), (0.9513, -0.8806, -0.9059), (0.9423, -0.896, -0.9192), (0.9336, -0.8958, -0.9297), (0.9103, -0.9102, -0.9406), (-0.9423, -0.8959, -0.9192), (-0.9337, -0.8958, -0.9296), (-0.9102, -0.9103, -0.9406), (0.8806, -0.9513, -0.9059), (-0.8806, -0.9513, -0.9059), (0.8959, -0.9423, -0.9192), (-0.896, -0.9423, -0.9192), (0.8958, -0.9337, -0.9296), (-0.8958, -0.9336, -0.9297), (0.9513, -0.9099, -0.8766), (0.9513, -0.9099, -0.8514), (-0.9498, -0.9126, -0.8514), (-0.9442, -0.9231, -0.8766), (-0.9539, -0.896, -0.8921), (0.9493, -0.8962, -0.9066), (0.9218, -0.9093, -0.9344), (-0.9493, -0.896, -0.9066), (-0.9218, -0.9094, -0.9343), (0.8806, -0.9557, -0.8915), (-0.8806, -0.9557, -0.8915), (0.896, -0.9493, -0.9066), (-0.8962, -0.9493, -0.9066), (0.9094, -0.9218, -0.9343), (-0.9093, -0.9218, -0.9344), (0.9539, -0.8962, -0.892), (0.9442, -0.9231, -0.8766), (0.9498, -0.9126, -0.8514), (-0.9442, -0.9231, -0.8514), (-0.9493, -0.9106, -0.8922), (0.9383, -0.9094, -0.9178), (0.9446, -0.9103, -0.9062), (0.9309, -0.9088, -0.9269), (-0.9446, -0.9102, -0.9063), (-0.9384, -0.9093, -0.9178), (-0.9309, -0.9088, -0.9269), (0.8806, -0.9571, -0.8766), (-0.8806, -0.9571, -0.8766), (0.896, -0.9539, -0.8921), (-0.8962, -0.9539, -0.892), (0.9093, -0.9384, -0.9178), (0.9102, -0.9446, -0.9063), (-0.9094, -0.9383, -0.9178), (-0.9103, -0.9446, -0.9062), (0.9088, -0.9309, -0.9269), (-0.9088, -0.9309, -0.9269), (0.9493, -0.9106, -0.892), (0.9442, -0.9231, -0.8514), (-0.9422, -0.9255, -0.8514), (-0.9347, -0.9347, -0.8766), (-0.9423, -0.9232, -0.8919), (0.9197, -0.9197, -0.9295), (-0.9197, -0.9197, -0.9295), (0.8806, -0.9571, -0.8514), (-0.8806, -0.9571, -0.8514), (0.8955, -0.9557, -0.8766), (-0.8955, -0.9557, -0.8766), (0.9106, -0.9493, -0.8922), (-0.9106, -0.9493, -0.892), (0.9423, -0.9232, -0.8918), (0.9347, -0.9347, -0.8766), (0.9422, -0.9255, -0.8514), (-0.9347, -0.9347, -0.8514), (0.9335, -0.9197, -0.9157), (0.9384, -0.9218, -0.9053), (0.9276, -0.9186, -0.9236), (-0.9383, -0.9218, -0.9053), (-0.9335, -0.9197, -0.9157), (-0.9276, -0.9186, -0.9236), (0.8955, -0.9557, -0.8514), (-0.8955, -0.9557, -0.8514), (0.9099, -0.9513, -0.8766), (-0.9099, -0.9513, -0.8766), (0.9197, -0.9335, -0.9157), (0.9218, -0.9383, -0.9053), (0.9232, -0.9423, -0.8919), (-0.9197, -0.9335, -0.9157), (-0.9218, -0.9384, -0.9053), (-0.9232, -0.9423, -0.8918), (0.9186, -0.9276, -0.9236), (-0.9186, -0.9276, -0.9236), (0.9347, -0.9347, -0.8514), (-0.9255, -0.9422, -0.8514), (-0.9336, -0.9337, -0.8918), (0.9099, -0.9513, -0.8514), (-0.9099, -0.9513, -0.8514), (0.9231, -0.9442, -0.8766), (-0.9231, -0.9442, -0.8766), (0.9337, -0.9336, -0.8918), (0.9255, -0.9422, -0.8514), (-0.9231, -0.9442, -0.8514), (0.9276, -0.9276, -0.9146), (0.9309, -0.9309, -0.9048), (0.9248, -0.9248, -0.9208), (-0.9309, -0.9309, -0.9048), (-0.9276, -0.9276, -0.9146), (-0.9248, -0.9248, -0.9208), (0.9126, -0.9498, -0.8514), (-0.9126, -0.9498, -0.8514), (0.9231, -0.9442, -0.8514)], [], [(0, 1, 2, 3), (4, 5, 1, 0), (6, 7, 2, 1), (3, 2, 8, 9), (10, 11, 5, 4), (1, 5, 18, 6), (12, 13, 7, 6), (2, 7, 21, 8), (9, 8, 14, 15), (16, 17, 11, 10), (5, 11, 26, 18), (6, 18, 27, 12), (19, 20, 13, 12), (7, 13, 30, 21), (8, 21, 31, 14), (15, 14, 22, 23), (24, 25, 17, 16), (11, 17, 36, 26), (12, 27, 37, 19), (28, 29, 20, 19), (13, 20, 40, 30), (14, 31, 41, 22), (23, 22, 32, 33), (34, 35, 25, 24), (17, 25, 47, 36), (18, 26, 48, 27), (19, 37, 49, 28), (38, 39, 29, 28), (20, 29, 54, 40), (21, 30, 55, 31), (22, 41, 56, 32), (33, 32, 42, 43), (44, 45, 35, 34), (35, 46, 47, 25), (26, 36, 63, 48), (27, 48, 64, 37), (51, 52, 39, 38), (43, 42, 58, 59), (60, 61, 45, 44), (45, 62, 46, 35), (49, 50, 38, 28), (50, 65, 51, 38), (66, 67, 52, 51), (52, 68, 53, 39), (54, 29, 39, 53), (40, 54, 89, 69), (69, 55, 30, 40), (70, 41, 31, 55), (41, 70, 90, 56), (56, 57, 42, 32), (57, 71, 58, 42), (59, 58, 72, 73), (74, 75, 61, 60), (61, 76, 62, 45), (46, 77, 79, 47), (62, 78, 77, 46), (79, 63, 36, 47), (48, 63, 100, 64), (80, 49, 37, 64), (50, 49, 80, 81), (65, 50, 81, 82), (65, 83, 66, 51), (84, 85, 67, 66), (67, 86, 68, 52), (53, 87, 89, 54), (68, 88, 87, 53), (55, 69, 107, 70), (57, 56, 90, 91), (71, 57, 91, 92), (71, 93, 72, 58), (73, 72, 94, 95), (96, 97, 75, 74), (75, 98, 76, 61), (76, 99, 78, 62), (63, 79, 119, 100), (64, 100, 120, 80), (82, 101, 83, 65), (83, 102, 84, 66), (84, 103, 104, 85), (85, 105, 86, 67), (86, 106, 88, 68), (69, 89, 133, 107), (70, 107, 134, 90), (92, 108, 93, 71), (93, 109, 94, 72), (95, 94, 110, 111), (112, 113, 97, 96), (75, 97, 114, 98), (98, 115, 99, 76), (77, 116, 119, 79), (78, 117, 116, 77), (99, 118, 117, 78), (81, 80, 120, 121), (82, 81, 121, 122), (101, 82, 122, 123), (101, 124, 102, 83), (102, 125, 103, 84), (126, 127, 104, 103), (128, 105, 85, 104), (105, 129, 106, 86), (87, 130, 133, 89), (88, 131, 130, 87), (106, 132, 131, 88), (91, 90, 134, 135), (92, 91, 135, 136), (108, 92, 136, 137), (108, 138, 109, 93), (110, 94, 109, 139), (111, 110, 140, 141), (142, 143, 113, 112), (97, 113, 158, 114), (98, 114, 144, 115), (115, 145, 118, 99), (100, 119, 164, 120), (123, 146, 124, 101), (124, 147, 125, 102), (103, 125, 166, 126), (148, 149, 127, 126), (104, 127, 169, 128), (150, 129, 105, 128), (129, 151, 132, 106), (107, 133, 175, 134), (137, 152, 138, 108), (139, 109, 138, 153), (110, 139, 177, 140), (141, 140, 154, 155), (156, 157, 143, 142), (113, 143, 182, 158), (114, 158, 183, 144), (115, 144, 159, 145), (116, 160, 164, 119), (117, 161, 160, 116), (118, 162, 161, 117), (145, 163, 162, 118), (121, 120, 164, 160), (122, 121, 160, 161), (123, 122, 161, 162), (146, 123, 162, 163), (146, 165, 147, 124), (125, 147, 185, 166), (126, 166, 186, 148), (167, 168, 149, 148), (127, 149, 189, 169), (128, 169, 190, 150), (170, 151, 129, 150), (130, 171, 175, 133), (131, 172, 171, 130), (132, 173, 172, 131), (151, 174, 173, 132), (135, 134, 175, 171), (136, 135, 171, 172), (137, 136, 172, 173), (152, 137, 173, 174), (153, 138, 152, 176), (139, 153, 192, 177), (140, 177, 193, 154), (155, 154, 178, 179), (180, 181, 157, 156), (143, 157, 198, 182), (144, 183, 199, 159), (145, 159, 184, 163), (163, 184, 165, 146), (147, 165, 200, 185), (148, 186, 201, 167), (187, 188, 168, 167), (149, 168, 204, 189), (150, 190, 205, 170), (191, 174, 151, 170), (176, 152, 174, 191), (153, 176, 206, 192), (154, 193, 207, 178), (179, 178, 194, 195), (196, 197, 181, 180), (157, 181, 213, 198), (158, 182, 214, 183), (159, 199, 215, 184), (165, 184, 215, 200), (166, 185, 216, 186), (167, 201, 217, 187), (202, 203, 188, 187), (168, 188, 222, 204), (169, 189, 223, 190), (170, 205, 224, 191), (176, 191, 224, 206), (177, 192, 225, 193), (178, 207, 226, 194), (195, 194, 208, 209), (210, 211, 197, 196), (197, 212, 213, 181), (182, 198, 233, 214), (183, 214, 234, 199), (185, 200, 235, 216), (186, 216, 236, 201), (202, 187, 217, 218), (219, 220, 203, 202), (203, 221, 222, 188), (189, 204, 241, 223), (190, 223, 242, 205), (192, 206, 243, 225), (193, 225, 244, 207), (208, 194, 226, 227), (209, 208, 228, 229), (230, 231, 211, 210), (211, 232, 212, 197), (198, 213, 253, 233), (199, 234, 254, 215), (200, 215, 254, 235), (201, 236, 255, 217), (218, 237, 219, 202), (238, 239, 220, 219), (220, 240, 221, 203), (204, 222, 261, 241), (205, 242, 262, 224), (206, 224, 262, 243), (207, 244, 263, 226), (227, 245, 228, 208), (229, 228, 246, 247), (248, 249, 231, 230), (231, 250, 232, 211), (212, 251, 253, 213), (232, 252, 251, 212), (214, 233, 266, 234), (237, 250, 238, 219), (249, 257, 239, 238), (239, 258, 240, 220), (245, 258, 246, 228), (247, 246, 257, 265), (265, 257, 249, 248), (249, 238, 250, 231), (250, 237, 252, 232), (267, 236, 216, 235), (236, 267, 273, 255), (255, 256, 218, 217), (256, 252, 237, 218), (257, 246, 258, 239), (258, 245, 259, 240), (260, 221, 240, 259), (261, 222, 221, 260), (241, 261, 275, 268), (268, 242, 223, 241), (242, 268, 276, 262), (243, 262, 276, 269), (269, 244, 225, 243), (244, 269, 277, 263), (263, 264, 227, 226), (264, 259, 245, 227), (252, 256, 270, 251), (251, 270, 271, 253), (271, 266, 233, 253), (272, 254, 234, 266), (272, 267, 235, 254), (273, 270, 256, 255), (274, 260, 259, 264), (275, 261, 260, 274), (268, 275, 279, 276), (269, 276, 279, 277), (277, 274, 264, 263), (270, 273, 278, 271), (278, 272, 266, 271), (278, 273, 267, 272), (274, 277, 279, 275), (280, 281, 282, 283), (284, 285, 281, 280), (286, 282, 281, 287), (283, 282, 288, 289), (290, 291, 285, 284), (281, 285, 298, 287), (292, 286, 287, 293), (282, 286, 301, 288), (289, 288, 294, 295), (296, 297, 291, 290), (285, 291, 305, 298), (299, 292, 293, 300), (286, 292, 308, 301), (287, 298, 309, 293), (288, 301, 310, 294), (295, 294, 302, 303), (304, 297, 296), (291, 297, 314, 305), (306, 299, 300, 307), (292, 299, 317, 308), (293, 309, 318, 300), (294, 310, 319, 302), (303, 302, 311), (312, 313, 297, 304), (298, 305, 323, 309), (315, 306, 307, 316), (299, 306, 328, 317), (300, 318, 329, 307), (301, 308, 330, 310), (311, 302, 320, 321), (322, 313, 312), (297, 313, 333, 314), (305, 314, 334, 323), (324, 315, 316, 325), (315, 326, 328, 306), (316, 307, 329, 327), (308, 317, 339, 330), (309, 323, 340, 318), (302, 319, 341, 320), (310, 330, 342, 319), (321, 320, 331), (332, 313, 322), (335, 324, 325, 336), (324, 337, 326, 315), (325, 316, 327, 338), (317, 328, 355, 339), (318, 340, 356, 329), (331, 320, 343), (344, 345, 313, 332), (314, 333, 361, 334), (333, 313, 345, 346), (323, 334, 363, 340), (347, 335, 336, 348), (335, 349, 337, 324), (336, 325, 338, 350), (326, 351, 355, 328), (337, 352, 351, 326), (327, 329, 356, 353), (338, 327, 353, 354), (330, 339, 370, 342), (319, 342, 371, 341), (341, 357, 358, 320), (343, 320, 358, 359), (360, 345, 344), (346, 362, 361, 333), (347, 348, 364, 365), (347, 366, 349, 335), (348, 336, 350, 367), (349, 368, 352, 337), (350, 338, 354, 369), (339, 355, 390, 370), (340, 363, 391, 356), (357, 341, 371, 372), (359, 358, 373), (374, 375, 345, 360), (346, 345, 375, 376), (334, 361, 398, 363), (362, 346, 376, 377), (366, 347, 365, 378), (379, 364, 348, 367), (380, 365, 364, 381), (366, 382, 368, 349), (367, 350, 369, 383), (351, 384, 390, 355), (352, 385, 384, 351), (368, 386, 385, 352), (353, 356, 391, 387), (354, 353, 387, 388), (369, 354, 388, 389), (342, 370, 407, 371), (357, 392, 394, 358), (372, 393, 392, 357), (373, 358, 394, 395), (396, 397, 375, 374), (362, 399, 398, 361), (377, 400, 399, 362), (382, 366, 378, 401), (365, 380, 418, 378), (402, 379, 367, 383), (364, 379, 420, 381), (403, 380, 381, 404), (382, 405, 386, 368), (383, 369, 389, 406), (370, 390, 431, 407), (363, 398, 432, 391), (372, 371, 407, 408), (393, 372, 408, 409), (395, 394, 410, 411), (412, 413, 397, 396), (397, 414, 376, 375), (377, 376, 414, 415), (400, 377, 415, 416), (405, 382, 401, 417), (378, 418, 442, 401), (419, 402, 383, 406), (379, 402, 444, 420), (421, 403, 404, 422), (380, 403, 447, 418), (381, 420, 448, 404), (384, 423, 431, 390), (385, 424, 423, 384), (386, 425, 424, 385), (405, 426, 425, 386), (387, 391, 432, 427), (388, 387, 427, 428), (389, 388, 428, 429), (406, 389, 429, 430), (392, 433, 410, 394), (393, 434, 433, 392), (409, 435, 434, 393), (411, 410, 436, 437), (438, 439, 413, 412), (413, 440, 414, 397), (399, 427, 432, 398), (400, 428, 427, 399), (416, 429, 428, 400), (426, 405, 417, 441), (401, 442, 459, 417), (443, 419, 406, 430), (402, 419, 461, 444), (445, 421, 422, 446), (403, 421, 464, 447), (404, 448, 465, 422), (431, 423, 408, 407), (409, 408, 423, 424), (435, 409, 424, 425), (433, 449, 436, 410), (437, 436, 450, 451), (452, 453, 439, 438), (439, 454, 440, 413), (440, 455, 415, 414), (416, 415, 455, 456), (429, 416, 456, 430), (457, 426, 441, 458), (417, 459, 475, 441), (418, 447, 476, 442), (460, 443, 430, 456), (419, 443, 478, 461), (420, 444, 479, 448), (462, 445, 446, 463), (421, 445, 484, 464), (422, 465, 485, 446), (425, 426, 457, 435), (434, 466, 449, 433), (435, 457, 466, 434), (436, 449, 467, 450), (451, 450, 468, 469), (470, 471, 453, 452), (439, 453, 490, 454), (454, 472, 455, 440), (466, 457, 458, 473), (458, 441, 475, 474), (442, 476, 492, 459), (472, 460, 456, 455), (460, 477, 478, 443), (444, 461, 494, 479), (480, 462, 463, 481), (462, 482, 484, 445), (463, 446, 485, 483), (447, 464, 499, 476), (448, 479, 500, 465), (449, 466, 473, 467), (450, 467, 501, 468), (469, 468, 486, 487), (488, 489, 471, 470), (453, 471, 505, 490), (454, 490, 493, 472), (473, 458, 474, 491), (459, 492, 508, 475), (472, 493, 477, 460), (461, 478, 511, 494), (495, 480, 481, 496), (480, 497, 482, 462), (481, 463, 483, 498), (464, 484, 520, 499), (465, 500, 521, 485), (467, 473, 491, 501), (468, 501, 522, 486), (487, 486, 502, 503), (504, 489, 488), (471, 489, 526, 505), (474, 475, 508, 506), (491, 474, 506, 507), (476, 499, 527, 492), (493, 509, 510, 477), (477, 510, 511, 478), (479, 494, 528, 500), (512, 495, 496, 513), (495, 514, 497, 480), (496, 481, 498, 515), (482, 516, 520, 484), (497, 517, 516, 482), (483, 485, 521, 518), (498, 483, 518, 519), (486, 522, 535, 502), (503, 502, 523), (524, 525, 489, 504), (490, 505, 509, 493), (501, 491, 507, 522), (492, 527, 541, 508), (494, 511, 544, 528), (529, 512, 513, 530), (512, 531, 514, 495), (513, 496, 515, 532), (514, 533, 517, 497), (515, 498, 519, 534), (499, 520, 555, 527), (500, 528, 556, 521), (523, 502, 536, 537), (538, 525, 524), (489, 525, 559, 526), (505, 526, 542, 509), (506, 508, 541, 539), (507, 506, 539, 540), (522, 507, 540, 535), (509, 542, 543, 510), (510, 543, 544, 511), (545, 531, 512, 529), (530, 513, 532, 546), (531, 547, 533, 514), (532, 515, 534, 548), (516, 549, 555, 520), (517, 550, 549, 516), (533, 551, 550, 517), (518, 521, 556, 552), (519, 518, 552, 553), (534, 519, 553, 554), (502, 535, 564, 536), (537, 536, 557), (558, 525, 538), (527, 555, 569, 541), (528, 544, 572, 556), (560, 547, 531, 545), (546, 532, 548, 561), (547, 562, 551, 533), (548, 534, 554, 563), (557, 536, 565), (566, 563, 525, 558), (526, 559, 570, 542), (559, 525, 563, 554), (539, 541, 569, 567), (540, 539, 567, 568), (535, 540, 568, 564), (542, 570, 571, 543), (543, 571, 572, 544), (573, 562, 547, 560), (561, 548, 563, 574), (549, 567, 569, 555), (562, 536, 564, 551), (565, 536, 562, 575), (574, 563, 566), (572, 571, 552, 556), (575, 562, 573), (567, 549, 550, 568), (568, 550, 551, 564), (571, 570, 553, 552), (570, 559, 554, 553), (111, 438, 412, 396, 374, 360, 344, 332, 322, 312, 304, 296, 290, 284, 280, 283, 289, 295, 303, 311, 321, 331, 343, 359, 373, 395, 411, 437, 451, 96, 74, 60, 44, 34, 24, 16, 10, 4, 0, 3, 9, 15, 23, 33, 43, 59, 73, 95), (229, 247, 265, 248, 230, 210, 196, 180, 156, 142, 112, 96, 451, 469, 487, 503, 523, 537, 557, 565, 575, 573, 560, 545, 529, 530, 546, 561, 574, 566, 558, 538, 524, 504, 488, 470, 452, 438, 111, 141, 155, 179, 195, 209)])
me_cube_001.materials.append(mat_material_001)
me_cube_001.use_remesh_preserve_volume = False
me_cube_001.use_remesh_preserve_attributes = False
me_cube_001.use_mirror_vertex_groups = False
me_cube_001.update()

# ---- objects
ob_cube_002 = bpy.data.objects.new('Cube.002', me_cube_003)
ob_plane = bpy.data.objects.new('Plane', me_plane)
ob_cube = bpy.data.objects.new('Cube', me_cube)
ob_cube_001 = bpy.data.objects.new('Cube.001', me_cube_001)
ob_lamp = bpy.data.objects.new('Lamp', light_lamp)
ob_camera = bpy.data.objects.new('Camera', cam_camera)

# ---- transforms, parenting, visibility, modifiers, constraints
ob_cube_002.location = (0.0389, -0.2775, -0.9627)
ob_cube_002.scale = (0.1, 0.0675, 0.004)
ob_cube_002.lineart.crease_threshold = 0.0
ob_plane.location = (-3.28, -4.195, 7.72)
ob_plane.scale = (0.02515, 0.02515, 0.02515)
ob_plane.lineart.crease_threshold = 0.0
ob_cube.location = (2.847, 0.0, 0.0)
ob_cube.scale = (1.005, 1.005, 1.005)
ob_cube.lock_rotations_4d = False
ob_cube.empty_display_type = 'ARROWS'
ob_cube.lineart.crease_threshold = 0.0
ob_cube_001.location = (0.0, 0.0, -0.004211)
ob_cube_001.scale = (1.05, 1.05, 1.05)
ob_cube_001.lock_rotations_4d = False
ob_cube_001.empty_display_type = 'ARROWS'
ob_cube_001.lineart.crease_threshold = 0.0
ob_lamp.location = (4.076, 1.005, 5.904)
ob_lamp.rotation_euler = (0.6503, 0.05522, 1.866)
ob_lamp.lock_rotations_4d = False
ob_lamp.empty_display_type = 'ARROWS'
ob_lamp.color = (0.0, 0.0, 0.0, 0.0)
ob_lamp.lineart.crease_threshold = 0.0
ob_camera.location = (4.714, -8.001, 6.362)
ob_camera.rotation_euler = (0.9903, 0.01018, 0.5478)
ob_camera.lock_rotations_4d = False
ob_camera.empty_display_type = 'ARROWS'
ob_camera.color = (0.0, 0.0, 0.0, 0.0)
ob_camera.display_type = 'WIRE'
ob_camera.lineart.crease_threshold = 0.0

# ---- collection membership
col_collection_1.objects.link(ob_cube_002)
col_collection_1.objects.link(ob_plane)
col_collection_1.objects.link(ob_cube)
col_collection_1.objects.link(ob_cube_001)
col_collection_1.objects.link(ob_lamp)
col_collection_1.objects.link(ob_camera)

# ---- scene / render settings (as saved in the file)
scene.camera = ob_camera
scene.frame_start = 1; scene.frame_end = 250; scene.frame_set(1)
scene.render.engine = 'CYCLES'
scene.render.resolution_percentage = 50
scene.render.dither_intensity = 0.0
scene.cycles.use_denoising = False
scene.cycles.samples = 10
scene.cycles.sampling_pattern = 'TABULATED_SOBOL'
scene.cycles.light_sampling_threshold = 0.0
scene.cycles.use_adaptive_sampling = False
scene.cycles.use_light_tree = False
scene.cycles.blur_glossy = 0.0
scene.cycles.pixel_filter_type = 'GAUSSIAN'
scene.cycles.sample_clamp_indirect = 0.0
scene.view_settings.view_transform = 'Standard'
scene.unit_settings.scale_length = 0.1
bpy.context.view_layer.update()
